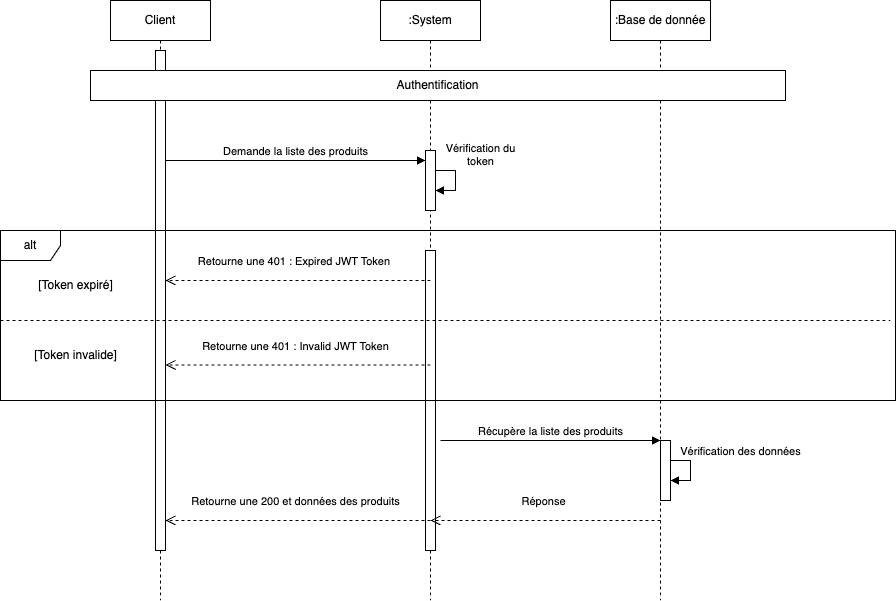

The diagram above was exported from draw.io. Its source (the exported page's mxGraphModel, read from the mxfile embedded in the PNG):
<mxGraphModel dx="1006" dy="1365" grid="1" gridSize="10" guides="1" tooltips="1" connect="1" arrows="1" fold="1" page="1" pageScale="1" pageWidth="850" pageHeight="1100" math="0" shadow="0">
  <root>
    <mxCell id="0" />
    <mxCell id="1" parent="0" />
    <mxCell id="aM9ryv3xv72pqoxQDRHE-1" value="Client" style="shape=umlLifeline;perimeter=lifelinePerimeter;whiteSpace=wrap;html=1;container=0;dropTarget=0;collapsible=0;recursiveResize=0;outlineConnect=0;portConstraint=eastwest;newEdgeStyle={&quot;edgeStyle&quot;:&quot;elbowEdgeStyle&quot;,&quot;elbow&quot;:&quot;vertical&quot;,&quot;curved&quot;:0,&quot;rounded&quot;:0};" parent="1" vertex="1">
      <mxGeometry x="120" y="40" width="100" height="600" as="geometry" />
    </mxCell>
    <mxCell id="aM9ryv3xv72pqoxQDRHE-2" value="" style="html=1;points=[];perimeter=orthogonalPerimeter;outlineConnect=0;targetShapes=umlLifeline;portConstraint=eastwest;newEdgeStyle={&quot;edgeStyle&quot;:&quot;elbowEdgeStyle&quot;,&quot;elbow&quot;:&quot;vertical&quot;,&quot;curved&quot;:0,&quot;rounded&quot;:0};" parent="aM9ryv3xv72pqoxQDRHE-1" vertex="1">
      <mxGeometry x="45" y="50" width="10" height="500" as="geometry" />
    </mxCell>
    <mxCell id="aM9ryv3xv72pqoxQDRHE-5" value=":System" style="shape=umlLifeline;perimeter=lifelinePerimeter;whiteSpace=wrap;html=1;container=0;dropTarget=0;collapsible=0;recursiveResize=0;outlineConnect=0;portConstraint=eastwest;newEdgeStyle={&quot;edgeStyle&quot;:&quot;elbowEdgeStyle&quot;,&quot;elbow&quot;:&quot;vertical&quot;,&quot;curved&quot;:0,&quot;rounded&quot;:0};" parent="1" vertex="1">
      <mxGeometry x="390" y="40" width="100" height="600" as="geometry" />
    </mxCell>
    <mxCell id="aM9ryv3xv72pqoxQDRHE-6" value="" style="html=1;points=[];perimeter=orthogonalPerimeter;outlineConnect=0;targetShapes=umlLifeline;portConstraint=eastwest;newEdgeStyle={&quot;edgeStyle&quot;:&quot;elbowEdgeStyle&quot;,&quot;elbow&quot;:&quot;vertical&quot;,&quot;curved&quot;:0,&quot;rounded&quot;:0};" parent="aM9ryv3xv72pqoxQDRHE-5" vertex="1">
      <mxGeometry x="45" y="150" width="10" height="60" as="geometry" />
    </mxCell>
    <mxCell id="_2xOl2E7AWPIyEO7PDrj-6" value="Vérification du&lt;br&gt;token" style="html=1;verticalAlign=bottom;endArrow=block;edgeStyle=elbowEdgeStyle;elbow=vertical;curved=0;rounded=0;" parent="aM9ryv3xv72pqoxQDRHE-5" source="aM9ryv3xv72pqoxQDRHE-6" target="aM9ryv3xv72pqoxQDRHE-6" edge="1">
      <mxGeometry x="-0.3333" y="25" relative="1" as="geometry">
        <mxPoint x="65" y="180" as="sourcePoint" />
        <Array as="points">
          <mxPoint x="75" y="180" />
        </Array>
        <mxPoint x="120" y="210" as="targetPoint" />
        <mxPoint as="offset" />
      </mxGeometry>
    </mxCell>
    <mxCell id="ebJXakI9A0MoDbHTcgwv-7" value="" style="html=1;points=[];perimeter=orthogonalPerimeter;outlineConnect=0;targetShapes=umlLifeline;portConstraint=eastwest;newEdgeStyle={&quot;edgeStyle&quot;:&quot;elbowEdgeStyle&quot;,&quot;elbow&quot;:&quot;vertical&quot;,&quot;curved&quot;:0,&quot;rounded&quot;:0};" parent="aM9ryv3xv72pqoxQDRHE-5" vertex="1">
      <mxGeometry x="45" y="250" width="10" height="300" as="geometry" />
    </mxCell>
    <mxCell id="aM9ryv3xv72pqoxQDRHE-7" value="Demande la liste des produits" style="html=1;verticalAlign=bottom;endArrow=block;edgeStyle=elbowEdgeStyle;elbow=horizontal;curved=0;rounded=0;" parent="1" edge="1">
      <mxGeometry relative="1" as="geometry">
        <mxPoint x="175" y="200" as="sourcePoint" />
        <Array as="points">
          <mxPoint x="180" y="200" />
        </Array>
        <mxPoint as="offset" />
        <mxPoint x="435" y="200" as="targetPoint" />
      </mxGeometry>
    </mxCell>
    <mxCell id="_2xOl2E7AWPIyEO7PDrj-2" value=":Base de donnée" style="shape=umlLifeline;perimeter=lifelinePerimeter;whiteSpace=wrap;html=1;container=0;dropTarget=0;collapsible=0;recursiveResize=0;outlineConnect=0;portConstraint=eastwest;newEdgeStyle={&quot;edgeStyle&quot;:&quot;elbowEdgeStyle&quot;,&quot;elbow&quot;:&quot;vertical&quot;,&quot;curved&quot;:0,&quot;rounded&quot;:0};" parent="1" vertex="1">
      <mxGeometry x="620" y="40" width="100" height="600" as="geometry" />
    </mxCell>
    <mxCell id="ebJXakI9A0MoDbHTcgwv-14" value="" style="html=1;points=[];perimeter=orthogonalPerimeter;outlineConnect=0;targetShapes=umlLifeline;portConstraint=eastwest;newEdgeStyle={&quot;edgeStyle&quot;:&quot;elbowEdgeStyle&quot;,&quot;elbow&quot;:&quot;vertical&quot;,&quot;curved&quot;:0,&quot;rounded&quot;:0};" parent="_2xOl2E7AWPIyEO7PDrj-2" vertex="1">
      <mxGeometry x="50" y="440" width="10" height="60" as="geometry" />
    </mxCell>
    <mxCell id="ebJXakI9A0MoDbHTcgwv-15" value="Vérification des données" style="html=1;verticalAlign=bottom;endArrow=block;edgeStyle=elbowEdgeStyle;elbow=vertical;curved=0;rounded=0;" parent="_2xOl2E7AWPIyEO7PDrj-2" source="ebJXakI9A0MoDbHTcgwv-14" target="ebJXakI9A0MoDbHTcgwv-14" edge="1">
      <mxGeometry x="-0.3333" y="50" relative="1" as="geometry">
        <mxPoint x="70" y="470" as="sourcePoint" />
        <Array as="points">
          <mxPoint x="80" y="470" />
        </Array>
        <mxPoint x="125" y="500" as="targetPoint" />
        <mxPoint as="offset" />
      </mxGeometry>
    </mxCell>
    <mxCell id="_2xOl2E7AWPIyEO7PDrj-57" value="alt" style="shape=umlFrame;whiteSpace=wrap;html=1;pointerEvents=0;" parent="1" vertex="1">
      <mxGeometry x="10" y="270" width="895" height="170" as="geometry" />
    </mxCell>
    <mxCell id="_2xOl2E7AWPIyEO7PDrj-58" value="[Token expiré]" style="text;html=1;align=center;verticalAlign=middle;resizable=0;points=[];autosize=1;strokeColor=none;fillColor=none;" parent="1" vertex="1">
      <mxGeometry x="35" y="310" width="100" height="30" as="geometry" />
    </mxCell>
    <mxCell id="_2xOl2E7AWPIyEO7PDrj-60" value="" style="endArrow=none;html=1;rounded=0;strokeWidth=1;exitX=0;exitY=0.5;exitDx=0;exitDy=0;exitPerimeter=0;jumpSize=5;dashed=1;jumpStyle=none;" parent="1" edge="1">
      <mxGeometry width="50" height="50" relative="1" as="geometry">
        <mxPoint x="10" y="360" as="sourcePoint" />
        <mxPoint x="900" y="360" as="targetPoint" />
      </mxGeometry>
    </mxCell>
    <mxCell id="_2xOl2E7AWPIyEO7PDrj-71" value="Retourne une 401 : Expired JWT Token&amp;nbsp;" style="html=1;verticalAlign=bottom;endArrow=open;dashed=1;endSize=8;edgeStyle=elbowEdgeStyle;elbow=vertical;curved=0;rounded=0;entryX=1.5;entryY=0.299;entryDx=0;entryDy=0;entryPerimeter=0;" parent="1" edge="1">
      <mxGeometry x="0.0188" y="-10" relative="1" as="geometry">
        <mxPoint x="175" y="320" as="targetPoint" />
        <Array as="points">
          <mxPoint x="440" y="320" />
        </Array>
        <mxPoint x="440" y="320" as="sourcePoint" />
        <mxPoint as="offset" />
      </mxGeometry>
    </mxCell>
    <mxCell id="_2xOl2E7AWPIyEO7PDrj-76" value="Retourne une 401 : Invalid JWT Token" style="html=1;verticalAlign=bottom;endArrow=open;dashed=1;endSize=8;edgeStyle=elbowEdgeStyle;elbow=vertical;curved=0;rounded=0;entryX=1.5;entryY=0.299;entryDx=0;entryDy=0;entryPerimeter=0;" parent="1" edge="1">
      <mxGeometry x="0.0189" y="-10" relative="1" as="geometry">
        <mxPoint x="175" y="404.5" as="targetPoint" />
        <Array as="points">
          <mxPoint x="440" y="404.5" />
        </Array>
        <mxPoint x="440" y="404.5" as="sourcePoint" />
        <mxPoint as="offset" />
      </mxGeometry>
    </mxCell>
    <mxCell id="ziomhD4UuV14oH6iWZku-1" value="[Token invalide]" style="text;html=1;align=center;verticalAlign=middle;resizable=0;points=[];autosize=1;strokeColor=none;fillColor=none;" parent="1" vertex="1">
      <mxGeometry x="30" y="380" width="110" height="30" as="geometry" />
    </mxCell>
    <mxCell id="ebJXakI9A0MoDbHTcgwv-1" value="Authentification" style="rounded=0;whiteSpace=wrap;html=1;fontSize=12;" parent="1" vertex="1">
      <mxGeometry x="100" y="110" width="695" height="30" as="geometry" />
    </mxCell>
    <mxCell id="ebJXakI9A0MoDbHTcgwv-11" value="Retourne une 200 et données des produits" style="html=1;verticalAlign=bottom;endArrow=open;dashed=1;endSize=8;edgeStyle=elbowEdgeStyle;elbow=vertical;curved=0;rounded=0;entryX=1.5;entryY=0.299;entryDx=0;entryDy=0;entryPerimeter=0;" parent="1" edge="1">
      <mxGeometry x="0.0188" y="-10" relative="1" as="geometry">
        <mxPoint x="175" y="560" as="targetPoint" />
        <Array as="points">
          <mxPoint x="440" y="560" />
        </Array>
        <mxPoint x="440" y="560" as="sourcePoint" />
        <mxPoint as="offset" />
      </mxGeometry>
    </mxCell>
    <mxCell id="ebJXakI9A0MoDbHTcgwv-16" value="Récupère la liste des produits" style="html=1;verticalAlign=bottom;endArrow=block;edgeStyle=elbowEdgeStyle;elbow=horizontal;curved=0;rounded=0;" parent="1" edge="1">
      <mxGeometry relative="1" as="geometry">
        <mxPoint x="450" y="480" as="sourcePoint" />
        <Array as="points">
          <mxPoint x="450" y="480" />
        </Array>
        <mxPoint as="offset" />
        <mxPoint x="670" y="480" as="targetPoint" />
      </mxGeometry>
    </mxCell>
    <mxCell id="ebJXakI9A0MoDbHTcgwv-17" value="Réponse" style="html=1;verticalAlign=bottom;endArrow=open;dashed=1;endSize=8;edgeStyle=elbowEdgeStyle;elbow=vertical;curved=0;rounded=0;entryX=1.5;entryY=0.299;entryDx=0;entryDy=0;entryPerimeter=0;" parent="1" edge="1">
      <mxGeometry x="0.0174" y="-10" relative="1" as="geometry">
        <mxPoint x="440" y="560" as="targetPoint" />
        <Array as="points" />
        <mxPoint x="670" y="560" as="sourcePoint" />
        <mxPoint as="offset" />
      </mxGeometry>
    </mxCell>
  </root>
</mxGraphModel>